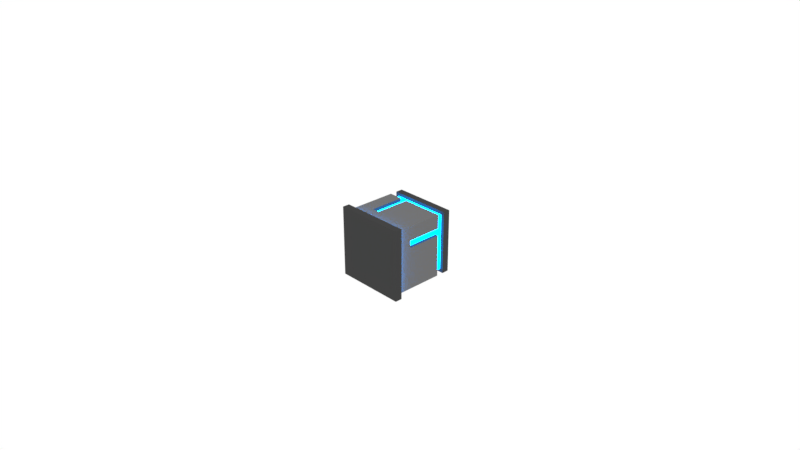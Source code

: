 # Source: WallStandalone_Final.blend  (saved by Blender 2.79.0; exported with 4.5.12 LTS)
import bpy
from mathutils import Matrix  # noqa: F401  (used for matrix-valued properties, if any)

bpy.ops.wm.read_factory_settings(use_empty=True)
scene = bpy.context.scene
scene.name = 'Scene'

# ---- collections
col_collection_1 = bpy.data.collections.new('Collection 1'); scene.collection.children.link(col_collection_1)
col_collection_4 = bpy.data.collections.new('Collection 4'); scene.collection.children.link(col_collection_4)

# ---- images (referenced by path relative to the original .blend; pixels are not part of the script)
import os
ASSET_DIR = os.environ.get("B2B_ASSET_DIR", "")  # directory of the original .blend (textures are referenced by path, not embedded)
HERE = os.path.dirname(os.path.abspath(__file__))  # packed textures are extracted next to this script under _unpacked/

def load_image(name, relpath, width, height, colorspace="sRGB"):
    """Load a texture the original file referenced (path relative to the .blend, or extracted next to this script)."""
    p = next((c for c in (os.path.join(HERE, relpath), os.path.join(ASSET_DIR, relpath)) if relpath and os.path.exists(c)), "")
    if p:
        img = bpy.data.images.load(p, check_existing=True)
        img.name = name
    else:  # same state as the original file: an image datablock whose file is absent (Cycles renders it pink)
        img = bpy.data.images.new(name, width, height)
        img.source = "FILE"
        img.filepath = "//" + (relpath or name)
    img.colorspace_settings.name = colorspace
    return img
img_ao = load_image('AO', 'WallStandalone_AO.png', 1024, 1024, 'sRGB')

# ---- materials (node trees are filled in below, after node groups)
mat_basecolour = bpy.data.materials.new('BaseColour')
mat_basecolour.alpha_threshold = 0.0
mat_basecolour.roughness = 0.5
mat_neon = bpy.data.materials.new('Neon')
mat_neon.alpha_threshold = 0.0
mat_neon.preview_render_type = 'CUBE'
mat_neon.roughness = 0.5
mat_material = bpy.data.materials.new('Material')
mat_material.alpha_threshold = 0.0
mat_material.roughness = 0.5

# ---- node groups
ng_nodegroup = bpy.data.node_groups.new('NodeGroup', 'ShaderNodeTree')
_s = ng_nodegroup.interface.new_socket(name='Color', in_out='OUTPUT', socket_type='NodeSocketColor')
_s.default_value = (0.0, 0.0, 0.0, 0.0)
_s = ng_nodegroup.interface.new_socket(name='Alpha', in_out='OUTPUT', socket_type='NodeSocketFloat')
_s.min_value = 0.0
_s.max_value = 1.0
_s = ng_nodegroup.interface.new_socket(name='Vector', in_out='INPUT', socket_type='NodeSocketVector')
_s.min_value = 0.0
_s.max_value = 1.0
_s.hide_value = True
_N = ng_nodegroup.nodes; _L = ng_nodegroup.links
n0 = _N.new('ShaderNodeTexImage'); n0.name = 'Image Texture'; n0.location = (0, 0)
n0.width = 140
n0.image = img_ao
n1 = _N.new('NodeGroupInput'); n1.name = 'Group Input'; n1.location = (-200, 0)
n2 = _N.new('NodeGroupOutput'); n2.name = 'Group Output'; n2.location = (200, 0)
_L.new(n1.outputs[0], n0.inputs[0])
_L.new(n0.outputs[0], n2.inputs[0])
_L.new(n0.outputs[1], n2.inputs[1])
n2.is_active_output = True

# ---- material node trees
mat_basecolour.use_nodes = True; mat_basecolour.node_tree.nodes.clear()
_N = mat_basecolour.node_tree.nodes; _L = mat_basecolour.node_tree.links
n0 = _N.new('ShaderNodeOutputMaterial'); n0.name = 'Material Output'; n0.location = (300, 300)
n1 = _N.new('ShaderNodeBsdfDiffuse'); n1.name = 'Diffuse BSDF'; n1.location = (10, 300)
n1.inputs[0].default_value = (0.05, 0.05, 0.05, 1.0)
n2 = _N.new('ShaderNodeGroup'); n2.name = 'Group'; n2.location = (-169, 358)
n2.node_tree = ng_nodegroup
n2.inputs[0].default_value = (0.0, 0.0, 0.0)
_L.new(n1.outputs[0], n0.inputs[0])
n0.is_active_output = True
mat_neon.use_nodes = True; mat_neon.node_tree.nodes.clear()
_N = mat_neon.node_tree.nodes; _L = mat_neon.node_tree.links
n0 = _N.new('ShaderNodeOutputMaterial'); n0.name = 'Material Output'; n0.location = (300, 300)
n1 = _N.new('ShaderNodeEmission'); n1.name = 'Emission'; n1.location = (10, 300)
n1.inputs[0].default_value = (0.0, 0.3, 1.0, 1.0)
n1.inputs[1].default_value = 20.0
n2 = _N.new('ShaderNodeGroup'); n2.name = 'Group'; n2.location = (-169, 358)
n2.node_tree = ng_nodegroup
n2.inputs[0].default_value = (0.0, 0.0, 0.0)
_L.new(n1.outputs[0], n0.inputs[0])
n0.is_active_output = True
mat_material.use_nodes = True; mat_material.node_tree.nodes.clear()
_N = mat_material.node_tree.nodes; _L = mat_material.node_tree.links
n0 = _N.new('ShaderNodeOutputMaterial'); n0.name = 'Material Output'; n0.location = (300, 300)
n1 = _N.new('ShaderNodeBsdfDiffuse'); n1.name = 'Diffuse BSDF'; n1.location = (10, 300)
n1.inputs[0].default_value = (0.15, 0.15, 0.15, 1.0)
n2 = _N.new('ShaderNodeGroup'); n2.name = 'Group'; n2.location = (-169, 358)
n2.node_tree = ng_nodegroup
n2.inputs[0].default_value = (0.0, 0.0, 0.0)
_L.new(n1.outputs[0], n0.inputs[0])
n0.is_active_output = True

# ---- world
world_world = bpy.data.worlds.new('World'); scene.world = world_world
world_world.color = (1.0, 1.0, 1.0)
world_world.use_sun_shadow = False
world_world.sun_shadow_jitter_overblur = 0.0
world_world.cycles.sampling_method = 'MANUAL'

# ---- cameras
cam_camera = bpy.data.cameras.new('Camera')
cam_camera.clip_end = 100.0
cam_camera.lens = 35.0
cam_camera.sensor_width = 32.0
cam_camera.sensor_height = 18.0
cam_camera.ortho_scale = 7.314
cam_camera.dof.focus_distance = 0.0

# ---- lights
light_lamp_001 = bpy.data.lights.new('Lamp.001', 'POINT')
light_lamp_001.transmission_factor = 0.0
light_lamp_001.cutoff_distance = 30.0
light_lamp_001.use_shadow = False
light_lamp_001.energy = 100.0
light_lamp_001.shadow_buffer_clip_start = 1.001
light_lamp_001.shadow_soft_size = 1.0
light_lamp_001.shadow_maximum_resolution = 0.006
light_lamp_001.use_absolute_resolution = True
light_lamp_000 = bpy.data.lights.new('Lamp.000', 'POINT')
light_lamp_000.transmission_factor = 0.0
light_lamp_000.cutoff_distance = 30.0
light_lamp_000.use_shadow = False
light_lamp_000.energy = 100.0
light_lamp_000.shadow_buffer_clip_start = 1.001
light_lamp_000.shadow_soft_size = 1.0
light_lamp_000.shadow_maximum_resolution = 0.006
light_lamp_000.use_absolute_resolution = True

# ---- meshes
me_wallstandalonemesh = bpy.data.meshes.new('WallStandaloneMesh')
me_wallstandalonemesh.from_pydata([(-0.5, 2.186e-08, 0.5), (0.5, 2.186e-08, 0.5), (-0.5, -2.186e-08, -0.5), (0.5, -2.186e-08, -0.5), (-0.45, 0.1, -0.45), (-0.45, 0.1, 0.45), (0.45, 0.1, 0.45), (0.45, 0.1, -0.45), (-0.5, 0.1, -0.5), (-0.5, 0.1, 0.5), (0.5, 0.1, 0.5), (0.5, 0.1, -0.5), (-0.4, 0.8, -0.4), (-0.4, 0.8, 0.4), (0.4, 0.8, 0.4), (0.4, 0.8, -0.4), (-0.45, 0.8, -0.45), (-0.45, 0.8, 0.45), (0.45, 0.8, 0.45), (0.45, 0.8, -0.45), (-0.4, 0.9, -0.4), (-0.4, 0.9, 0.4), (0.4, 0.9, 0.4), (0.4, 0.9, -0.4), (-0.45, 0.9, -0.45), (-0.45, 0.9, 0.45), (0.45, 0.9, 0.45), (0.45, 0.9, -0.45), (-0.35, 1.0, -0.35), (-0.35, 1.0, 0.35), (0.35, 1.0, 0.35), (0.35, 1.0, -0.35), (-0.45, 1.0, -0.45), (-0.45, 1.0, 0.45), (0.45, 1.0, 0.45), (0.45, 1.0, -0.45), (-0.35, 0.95, -0.35), (-0.35, 0.95, 0.35), (0.35, 0.95, 0.35), (0.35, 0.95, -0.35), (0.15, 0.1, -0.45), (0.15, 0.8, -0.45), (0.45, 0.8, 0.15), (0.25, 0.1, -0.45), (0.25, 0.8, -0.45), (-0.15, 0.8, 0.45), (0.15, 0.3, -0.45), (0.25, 0.3, -0.45), (-0.45, 0.8, -0.15), (0.45, 0.1, 0.15), (-0.15, 0.1, 0.45), (-0.45, 0.1, -0.15), (0.25, 0.8, -0.4), (0.15, 0.8, -0.4), (0.15, 0.3, -0.4), (0.25, 0.3, -0.4), (-0.15, 0.8, 0.4), (-0.25, 0.8, 0.4), (0.45, 0.8, 0.25), (-0.25, 0.8, 0.45), (-0.45, 0.8, -0.25), (0.45, 0.1, 0.25), (-0.25, 0.1, 0.45), (-0.45, 0.1, -0.25), (-0.45, 0.3, -0.15), (-0.15, 0.3, 0.45), (0.45, 0.3, 0.15), (-0.45, 0.3, -0.25), (-0.25, 0.3, 0.45), (0.45, 0.3, 0.25), (-0.4, 0.3, -0.15), (-0.4, 0.8, -0.15), (-0.4, 0.8, -0.25), (-0.4, 0.3, -0.25), (-0.15, 0.3, 0.4), (-0.25, 0.3, 0.4), (0.4, 0.3, 0.15), (0.4, 0.8, 0.15), (0.4, 0.8, 0.25), (0.4, 0.3, 0.25)], [], [(0, 2, 3, 1), (51, 5, 17, 48, 64), (0, 1, 10, 9), (1, 3, 11, 10), (2, 0, 9, 8), (3, 2, 8, 11), (5, 51, 63, 4, 8, 9), (6, 50, 62, 5, 9, 10), (7, 49, 61, 6, 10, 11), (4, 40, 43, 7, 11, 8), (14, 78, 77, 15, 23, 22), (40, 4, 16, 41, 46), (50, 6, 18, 45, 65), (49, 7, 19, 42, 66), (72, 12, 16, 60), (57, 13, 17, 59), (78, 14, 18, 58), (52, 15, 19, 44), (23, 20, 24, 27), (12, 72, 71, 13, 21, 20), (15, 52, 53, 12, 20, 23), (13, 57, 56, 14, 22, 21), (25, 26, 34, 33), (21, 22, 26, 25), (22, 23, 27, 26), (20, 21, 25, 24), (26, 27, 35, 34), (24, 25, 33, 32), (27, 24, 32, 35), (31, 28, 36, 39), (29, 28, 32, 33), (30, 29, 33, 34), (31, 30, 34, 35), (28, 31, 35, 32), (36, 37, 38, 39), (29, 30, 38, 37), (30, 31, 39, 38), (28, 29, 37, 36), (12, 53, 41, 16), (7, 43, 47, 44, 19), (43, 40, 46, 47), (13, 71, 48, 17), (14, 56, 45, 18), (15, 77, 42, 19), (47, 46, 54, 55), (46, 41, 53, 54), (44, 47, 55, 52), (69, 66, 76, 79), (65, 45, 56, 74), (4, 63, 67, 60, 16), (5, 62, 68, 59, 17), (6, 61, 69, 58, 18), (63, 51, 64, 67), (62, 50, 65, 68), (61, 49, 66, 69), (73, 70, 71, 72), (67, 64, 70, 73), (64, 48, 71, 70), (60, 67, 73, 72), (75, 74, 56, 57), (59, 68, 75, 57), (68, 65, 74, 75), (79, 76, 77, 78), (58, 69, 79, 78), (66, 42, 77, 76), (53, 52, 55, 54)])
me_wallstandalonemesh.polygons.foreach_set('material_index', [0, 2, 0, 0, 0, 0, 1, 1, 1, 1, 1, 2, 2, 2, 0, 0, 0, 0, 0, 1, 1, 1, 0, 0, 0, 0, 0, 0, 0, 0, 0, 0, 0, 0, 1, 0, 0, 0, 0, 2, 2, 0, 0, 0, 0, 0, 0, 0, 0, 2, 2, 2, 2, 2, 2, 1, 0, 0, 0, 1, 0, 0, 1, 0, 0, 1])
_uv = me_wallstandalonemesh.uv_layers.new(name='UVMap')
_uv.uv.foreach_set('vector', [0.3083, 0.3254, 0.007519, 0.3254, 0.007519, 0.007937, 0.3083, 0.007937, 0.8346, 0.1032, 0.8346, 0.2937, 0.7293, 0.2937, 0.7293, 0.1032, 0.8045, 0.1032, 0.2782, 0.6746, 0.2782, 0.9921, 0.2632, 0.9921, 0.2632, 0.6746, 0.8797, 0.6111, 0.8797, 0.9286, 0.8647, 0.9286, 0.8647, 0.6111, 0.9398, 0.007937, 0.9398, 0.3254, 0.9248, 0.3254, 0.9248, 0.007937, 0.9098, 0.6111, 0.9098, 0.9286, 0.8947, 0.9286, 0.8947, 0.6111, 0.02256, 0.6429, 0.203, 0.6429, 0.2331, 0.6429, 0.2932, 0.6429, 0.3083, 0.6587, 0.007519, 0.6587, 0.02256, 0.3571, 0.02256, 0.5476, 0.02256, 0.5794, 0.02256, 0.6429, 0.007519, 0.6587, 0.007519, 0.3413, 0.2932, 0.3571, 0.1128, 0.3571, 0.08271, 0.3571, 0.02256, 0.3571, 0.007519, 0.3413, 0.3083, 0.3413, 0.2932, 0.6429, 0.2932, 0.4524, 0.2932, 0.4206, 0.2932, 0.3571, 0.3083, 0.3413, 0.3083, 0.6587, 0.7744, 0.6111, 0.7744, 0.6587, 0.7744, 0.6905, 0.7744, 0.8651, 0.7594, 0.8651, 0.7594, 0.6111, 0.8346, 0.4048, 0.8346, 0.5952, 0.7293, 0.5952, 0.7293, 0.4048, 0.8045, 0.4048, 0.609, 0.5, 0.609, 0.3095, 0.7143, 0.3095, 0.7143, 0.5, 0.6391, 0.5, 0.7143, 0.1032, 0.7143, 0.2937, 0.609, 0.2937, 0.609, 0.1032, 0.6842, 0.1032, 0.9098, 0.2302, 0.8647, 0.2302, 0.8496, 0.2143, 0.9098, 0.2143, 0.1729, 0.6905, 0.1278, 0.6905, 0.1128, 0.6746, 0.1729, 0.6746, 0.9098, 0.02381, 0.8647, 0.02381, 0.8496, 0.007937, 0.9098, 0.007937, 0.2481, 0.6905, 0.203, 0.6905, 0.188, 0.6746, 0.2481, 0.6746, 0.3383, 0.3254, 0.3383, 0.5794, 0.3233, 0.5952, 0.3233, 0.3095, 0.5639, 0.6111, 0.5639, 0.6587, 0.5639, 0.6905, 0.5639, 0.8651, 0.5489, 0.8651, 0.5489, 0.6111, 0.02256, 0.6746, 0.02256, 0.7222, 0.02256, 0.754, 0.02256, 0.9286, 0.007519, 0.9286, 0.007519, 0.6746, 0.6692, 0.6111, 0.6692, 0.6587, 0.6692, 0.6905, 0.6692, 0.8651, 0.6541, 0.8651, 0.6541, 0.6111, 0.9248, 0.8968, 0.9248, 0.6111, 0.9398, 0.6111, 0.9398, 0.8968, 0.5789, 0.5794, 0.5789, 0.3254, 0.594, 0.3095, 0.594, 0.5952, 0.5789, 0.3254, 0.3383, 0.3254, 0.3233, 0.3095, 0.594, 0.3095, 0.3383, 0.5794, 0.5789, 0.5794, 0.594, 0.5952, 0.3233, 0.5952, 0.9699, 0.3095, 0.9699, 0.5952, 0.9549, 0.5952, 0.9549, 0.3095, 0.3083, 0.6746, 0.3083, 0.9603, 0.2932, 0.9603, 0.2932, 0.6746, 0.9549, 0.2937, 0.9549, 0.007937, 0.9699, 0.007937, 0.9699, 0.2937, 0.985, 0.6111, 0.985, 0.8333, 0.9774, 0.8333, 0.9774, 0.6111, 0.3534, 0.2619, 0.5639, 0.2619, 0.594, 0.2937, 0.3233, 0.2937, 0.3534, 0.03968, 0.3534, 0.2619, 0.3233, 0.2937, 0.3233, 0.007937, 0.5639, 0.03968, 0.3534, 0.03968, 0.3233, 0.007937, 0.594, 0.007937, 0.5639, 0.2619, 0.5639, 0.03968, 0.594, 0.007937, 0.594, 0.2937, 0.5338, 0.8333, 0.3233, 0.8333, 0.3233, 0.6111, 0.5338, 0.6111, 0.9549, 0.8333, 0.9549, 0.6111, 0.9624, 0.6111, 0.9624, 0.8333, 0.985, 0.2302, 0.985, 0.007937, 0.9925, 0.007937, 0.9925, 0.2302, 0.9248, 0.5635, 0.9248, 0.3413, 0.9323, 0.3413, 0.9323, 0.5635, 0.8647, 0.2302, 0.8647, 0.4048, 0.8496, 0.4048, 0.8496, 0.2143, 0.8346, 0.3095, 0.8346, 0.373, 0.8045, 0.373, 0.7293, 0.373, 0.7293, 0.3095, 0.8346, 0.373, 0.8346, 0.4048, 0.8045, 0.4048, 0.8045, 0.373, 0.1278, 0.6905, 0.1278, 0.8651, 0.1128, 0.8651, 0.1128, 0.6746, 0.8647, 0.02381, 0.8647, 0.1984, 0.8496, 0.1984, 0.8496, 0.007937, 0.203, 0.6905, 0.203, 0.8651, 0.188, 0.8651, 0.188, 0.6746, 0.1128, 0.9127, 0.1128, 0.881, 0.1278, 0.881, 0.1278, 0.9127, 0.3233, 0.9286, 0.3233, 0.8492, 0.3383, 0.8492, 0.3383, 0.9286, 0.8647, 0.5159, 0.8647, 0.5952, 0.8496, 0.5952, 0.8496, 0.5159, 0.188, 0.881, 0.188, 0.9127, 0.1729, 0.9127, 0.1729, 0.881, 0.8496, 0.5, 0.8496, 0.4206, 0.8647, 0.4206, 0.8647, 0.5, 0.8346, 0.007937, 0.8346, 0.07143, 0.8045, 0.07143, 0.7293, 0.07143, 0.7293, 0.007937, 0.609, 0.5952, 0.609, 0.5317, 0.6391, 0.5317, 0.7143, 0.5317, 0.7143, 0.5952, 0.7143, 0.007937, 0.7143, 0.07143, 0.6842, 0.07143, 0.609, 0.07143, 0.609, 0.007937, 0.8346, 0.07143, 0.8346, 0.1032, 0.8045, 0.1032, 0.8045, 0.07143, 0.609, 0.5317, 0.609, 0.5, 0.6391, 0.5, 0.6391, 0.5317, 0.7143, 0.07143, 0.7143, 0.1032, 0.6842, 0.1032, 0.6842, 0.07143, 0.6391, 0.6587, 0.6391, 0.6905, 0.5639, 0.6905, 0.5639, 0.6587, 0.1429, 0.9127, 0.1429, 0.881, 0.1579, 0.881, 0.1579, 0.9127, 0.4436, 0.9286, 0.4436, 0.8492, 0.4586, 0.8492, 0.4586, 0.9286, 0.3985, 0.8492, 0.3985, 0.9286, 0.3835, 0.9286, 0.3835, 0.8492, 0.7444, 0.6587, 0.7444, 0.6905, 0.6692, 0.6905, 0.6692, 0.6587, 0.4737, 0.9286, 0.4737, 0.8492, 0.4887, 0.8492, 0.4887, 0.9286, 0.5188, 0.8492, 0.5188, 0.881, 0.5038, 0.881, 0.5038, 0.8492, 0.8496, 0.6587, 0.8496, 0.6905, 0.7744, 0.6905, 0.7744, 0.6587, 0.3684, 0.8492, 0.3684, 0.9286, 0.3534, 0.9286, 0.3534, 0.8492, 0.4135, 0.9286, 0.4135, 0.8492, 0.4286, 0.8492, 0.4286, 0.9286, 0.02256, 0.754, 0.02256, 0.7222, 0.09774, 0.7222, 0.09774, 0.754])
me_wallstandalonemesh.materials.append(mat_basecolour)
me_wallstandalonemesh.materials.append(mat_neon)
me_wallstandalonemesh.materials.append(mat_material)
me_wallstandalonemesh.use_remesh_preserve_volume = False
me_wallstandalonemesh.use_remesh_preserve_attributes = False
me_wallstandalonemesh.use_mirror_vertex_groups = False
me_wallstandalonemesh.update()

# ---- objects
ob_camera = bpy.data.objects.new('Camera', cam_camera)
ob_lampn = bpy.data.objects.new('LampN', light_lamp_001)
ob_lampn_001 = bpy.data.objects.new('LampN.001', light_lamp_000)
ob_lampw_001 = bpy.data.objects.new('LampW.001', light_lamp_000)
ob_lampe_001 = bpy.data.objects.new('LampE.001', light_lamp_000)
ob_lamps_001 = bpy.data.objects.new('LampS.001', light_lamp_000)
ob_lamps = bpy.data.objects.new('LampS', light_lamp_001)
ob_lampe = bpy.data.objects.new('LampE', light_lamp_001)
ob_lampw = bpy.data.objects.new('LampW', light_lamp_001)
ob_wallstandalone = bpy.data.objects.new('WallStandalone', me_wallstandalonemesh)

# ---- transforms, parenting, visibility, modifiers, constraints
ob_camera.location = (7.481, -6.508, 5.344)
ob_camera.rotation_euler = (1.109, 0.0, 0.8149)
ob_camera.lock_rotations_4d = False
ob_camera.empty_display_type = 'ARROWS'
ob_camera.color = (0.0, 0.0, 0.0, 0.0)
ob_camera.hide_select = True
ob_camera.display_type = 'WIRE'
ob_camera.lineart.crease_threshold = 0.0
ob_lampn.location = (0.0, -5.0, 5.0)
ob_lampn.lock_rotations_4d = False
ob_lampn.empty_display_type = 'ARROWS'
ob_lampn.color = (0.0, 0.0, 0.0, 0.0)
ob_lampn.hide_viewport = True
ob_lampn.hide_select = True
ob_lampn.lineart.crease_threshold = 0.0
ob_lampn_001.parent = ob_lampn
ob_lampn_001.matrix_parent_inverse = Matrix(((1.0, 0.0, 0.0, 0.0), (0.0, 1.0, 0.0, 5.0), (0.0, 0.0, 1.0, -5.0), (0.0, 0.0, 0.0, 1.0)))
ob_lampn_001.location = (0.0, -5.0, -5.0)
ob_lampn_001.lock_rotations_4d = False
ob_lampn_001.empty_display_type = 'ARROWS'
ob_lampn_001.color = (0.0, 0.0, 0.0, 0.0)
ob_lampn_001.hide_viewport = True
ob_lampn_001.hide_select = True
ob_lampn_001.lineart.crease_threshold = 0.0
ob_lampw_001.parent = ob_lampn
ob_lampw_001.matrix_parent_inverse = Matrix(((1.0, 0.0, 0.0, 0.0), (0.0, 1.0, 0.0, 5.0), (0.0, 0.0, 1.0, -5.0), (0.0, 0.0, 0.0, 1.0)))
ob_lampw_001.location = (5.0, 0.0, -5.0)
ob_lampw_001.lock_rotations_4d = False
ob_lampw_001.empty_display_type = 'ARROWS'
ob_lampw_001.color = (0.0, 0.0, 0.0, 0.0)
ob_lampw_001.hide_viewport = True
ob_lampw_001.hide_select = True
ob_lampw_001.lineart.crease_threshold = 0.0
ob_lampe_001.parent = ob_lampn
ob_lampe_001.matrix_parent_inverse = Matrix(((1.0, 0.0, 0.0, 0.0), (0.0, 1.0, 0.0, 5.0), (0.0, 0.0, 1.0, -5.0), (0.0, 0.0, 0.0, 1.0)))
ob_lampe_001.location = (-5.0, 0.0, -5.0)
ob_lampe_001.lock_rotations_4d = False
ob_lampe_001.empty_display_type = 'ARROWS'
ob_lampe_001.color = (0.0, 0.0, 0.0, 0.0)
ob_lampe_001.hide_viewport = True
ob_lampe_001.hide_select = True
ob_lampe_001.lineart.crease_threshold = 0.0
ob_lamps_001.parent = ob_lampn
ob_lamps_001.matrix_parent_inverse = Matrix(((1.0, 0.0, 0.0, 0.0), (0.0, 1.0, 0.0, 5.0), (0.0, 0.0, 1.0, -5.0), (0.0, 0.0, 0.0, 1.0)))
ob_lamps_001.location = (0.0, 5.0, -5.0)
ob_lamps_001.lock_rotations_4d = False
ob_lamps_001.empty_display_type = 'ARROWS'
ob_lamps_001.color = (0.0, 0.0, 0.0, 0.0)
ob_lamps_001.hide_viewport = True
ob_lamps_001.hide_select = True
ob_lamps_001.lineart.crease_threshold = 0.0
ob_lamps.parent = ob_lampn
ob_lamps.matrix_parent_inverse = Matrix(((1.0, 0.0, 0.0, 0.0), (0.0, 1.0, 0.0, 5.0), (0.0, 0.0, 1.0, -5.0), (0.0, 0.0, 0.0, 1.0)))
ob_lamps.location = (0.0, 5.0, 5.0)
ob_lamps.lock_rotations_4d = False
ob_lamps.empty_display_type = 'ARROWS'
ob_lamps.color = (0.0, 0.0, 0.0, 0.0)
ob_lamps.hide_viewport = True
ob_lamps.hide_select = True
ob_lamps.lineart.crease_threshold = 0.0
ob_lampe.parent = ob_lampn
ob_lampe.matrix_parent_inverse = Matrix(((1.0, 0.0, 0.0, 0.0), (0.0, 1.0, 0.0, 5.0), (0.0, 0.0, 1.0, -5.0), (0.0, 0.0, 0.0, 1.0)))
ob_lampe.location = (-5.0, 0.0, 5.0)
ob_lampe.lock_rotations_4d = False
ob_lampe.empty_display_type = 'ARROWS'
ob_lampe.color = (0.0, 0.0, 0.0, 0.0)
ob_lampe.hide_viewport = True
ob_lampe.hide_select = True
ob_lampe.lineart.crease_threshold = 0.0
ob_lampw.parent = ob_lampn
ob_lampw.matrix_parent_inverse = Matrix(((1.0, 0.0, 0.0, 0.0), (0.0, 1.0, 0.0, 5.0), (0.0, 0.0, 1.0, -5.0), (0.0, 0.0, 0.0, 1.0)))
ob_lampw.location = (5.0, 0.0, 5.0)
ob_lampw.lock_rotations_4d = False
ob_lampw.empty_display_type = 'ARROWS'
ob_lampw.color = (0.0, 0.0, 0.0, 0.0)
ob_lampw.hide_viewport = True
ob_lampw.hide_select = True
ob_lampw.lineart.crease_threshold = 0.0
ob_wallstandalone.location = (0.0, 0.0, 0.0)
ob_wallstandalone.lineart.crease_threshold = 0.0

# ---- collection membership
col_collection_1.objects.link(ob_camera)
col_collection_1.objects.link(ob_lampn)
col_collection_1.objects.link(ob_lampn_001)
col_collection_1.objects.link(ob_lampw_001)
col_collection_1.objects.link(ob_lampe_001)
col_collection_1.objects.link(ob_lamps_001)
col_collection_1.objects.link(ob_lamps)
col_collection_1.objects.link(ob_lampe)
col_collection_1.objects.link(ob_lampw)
col_collection_4.objects.link(ob_wallstandalone)

# ---- scene / render settings (as saved in the file)
scene.camera = ob_camera
scene.frame_start = 1; scene.frame_end = 250; scene.frame_set(1)
scene.render.engine = 'CYCLES'
scene.render.image_settings.compression = 0
scene.render.resolution_percentage = 50
scene.render.dither_intensity = 0.0
scene.cycles.use_denoising = False
scene.cycles.samples = 128
scene.cycles.sampling_pattern = 'TABULATED_SOBOL'
scene.cycles.use_adaptive_sampling = False
scene.cycles.use_light_tree = False
scene.cycles.blur_glossy = 0.0
scene.cycles.sample_clamp_indirect = 0.0
scene.cycles.bake_type = 'AO'
scene.view_settings.view_transform = 'Standard'
bpy.context.view_layer.update()
